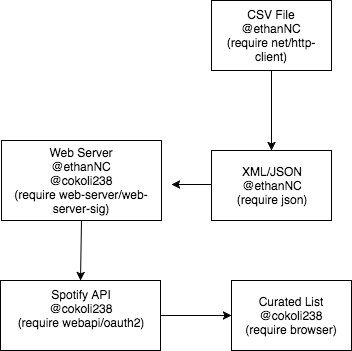

The diagram above was exported from draw.io. Its source (the exported page's mxGraphModel, read from the mxfile embedded in the PNG):
<mxGraphModel dx="442" dy="518" grid="1" gridSize="10" guides="1" tooltips="1" connect="1" arrows="1" fold="1" page="1" pageScale="1" pageWidth="850" pageHeight="1100" background="#ffffff" math="0" shadow="0">
  <root>
    <mxCell id="0" />
    <mxCell id="1" parent="0" />
    <mxCell id="6" value="Web Server&lt;div&gt;@ethanNC&lt;/div&gt;&lt;div&gt;@cokoli238&lt;/div&gt;&lt;div&gt;(require web-server/web-server-sig&lt;span&gt;)&lt;/span&gt;&lt;/div&gt;" style="whiteSpace=wrap;html=1;fillColor=#ffffff;strokeColor=#000000;" parent="1" vertex="1">
      <mxGeometry x="40" y="170" width="160" height="80" as="geometry" />
    </mxCell>
    <mxCell id="8" value="CSV File&lt;div&gt;@ethanNC&lt;/div&gt;&lt;div&gt;(require net/http-client)&lt;br&gt;&lt;/div&gt;" style="whiteSpace=wrap;html=1;fillColor=#ffffff;strokeColor=#000000;" parent="1" vertex="1">
      <mxGeometry x="250" y="30" width="120" height="70" as="geometry" />
    </mxCell>
    <mxCell id="13" value="XML/JSON&lt;br&gt;@ethanNC&lt;div&gt;(require json)&lt;/div&gt;" style="whiteSpace=wrap;html=1;fillColor=#ffffff;strokeColor=#000000;" parent="1" vertex="1">
      <mxGeometry x="250" y="180" width="120" height="70" as="geometry" />
    </mxCell>
    <mxCell id="14" value="" style="endArrow=classic;html=1;" parent="1" edge="1">
      <mxGeometry width="50" height="50" relative="1" as="geometry">
        <mxPoint x="250" y="214" as="sourcePoint" />
        <mxPoint x="210" y="214" as="targetPoint" />
        <Array as="points">
          <mxPoint x="250" y="214" />
        </Array>
      </mxGeometry>
    </mxCell>
    <mxCell id="15" value="" style="endArrow=classic;html=1;entryX=0.5;entryY=0;" parent="1" target="13" edge="1" source="8">
      <mxGeometry width="50" height="50" relative="1" as="geometry">
        <mxPoint x="280" y="100" as="sourcePoint" />
        <mxPoint x="280" y="160" as="targetPoint" />
      </mxGeometry>
    </mxCell>
    <mxCell id="1c0d2e399e8ef907-22" value="" style="edgeStyle=orthogonalEdgeStyle;rounded=0;html=1;jettySize=auto;orthogonalLoop=1;" edge="1" parent="1" source="16" target="18">
      <mxGeometry relative="1" as="geometry" />
    </mxCell>
    <mxCell id="16" value="&lt;div&gt;Spotify API&lt;/div&gt;&lt;div&gt;@cokoli238&lt;/div&gt;&lt;div&gt;(require webapi/oauth2)&lt;/div&gt;&lt;div&gt;&lt;br&gt;&lt;/div&gt;" style="whiteSpace=wrap;html=1;fillColor=#ffffff;strokeColor=#000000;" parent="1" vertex="1">
      <mxGeometry x="39" y="310" width="160" height="70" as="geometry" />
    </mxCell>
    <mxCell id="18" value="Curated List&lt;div&gt;@cokoli238&lt;br&gt;&lt;div&gt;(require browser)&lt;br&gt;&lt;/div&gt;&lt;/div&gt;" style="whiteSpace=wrap;html=1;fillColor=#ffffff;strokeColor=#000000;" parent="1" vertex="1">
      <mxGeometry x="270" y="310" width="120" height="70" as="geometry" />
    </mxCell>
    <mxCell id="20" value="" style="endArrow=classic;html=1;entryX=0.5;entryY=0;exitX=0.5;exitY=1;" parent="1" target="16" edge="1" source="6">
      <mxGeometry width="50" height="50" relative="1" as="geometry">
        <mxPoint x="100" y="250" as="sourcePoint" />
        <mxPoint x="100" y="300" as="targetPoint" />
      </mxGeometry>
    </mxCell>
  </root>
</mxGraphModel>